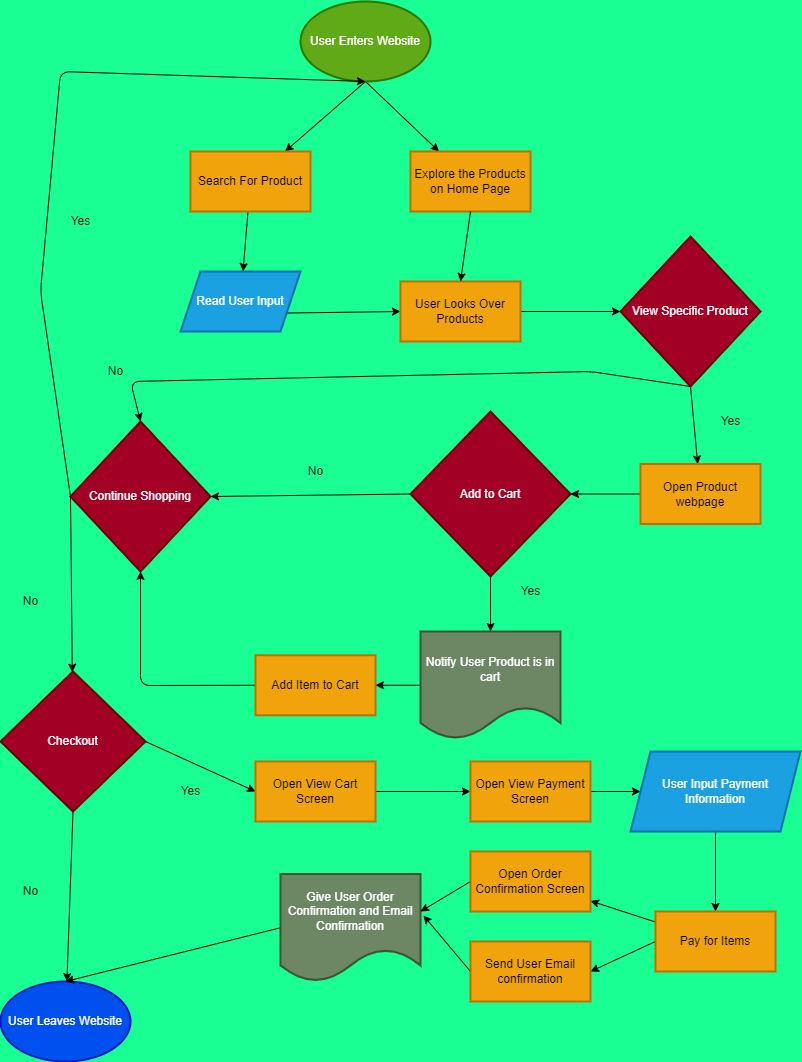

The diagram above was exported from draw.io. Its source (the exported page's mxGraphModel, read from the mxfile embedded in the PNG):
<mxGraphModel dx="918" dy="388" grid="1" gridSize="10" guides="1" tooltips="1" connect="1" arrows="1" fold="1" page="1" pageScale="1" pageWidth="850" pageHeight="1100" background="#19FF94" math="0" shadow="1">
  <root>
    <mxCell id="0" />
    <mxCell id="1" parent="0" />
    <mxCell id="7" value="" style="edgeStyle=none;html=1;exitX=0.5;exitY=1;exitDx=0;exitDy=0;exitPerimeter=0;" edge="1" parent="1" source="2" target="6">
      <mxGeometry relative="1" as="geometry" />
    </mxCell>
    <mxCell id="9" value="" style="edgeStyle=none;html=1;exitX=0.5;exitY=1;exitDx=0;exitDy=0;exitPerimeter=0;" edge="1" parent="1" source="2" target="8">
      <mxGeometry relative="1" as="geometry" />
    </mxCell>
    <mxCell id="2" value="User Enters Website" style="strokeWidth=2;html=1;shape=mxgraph.flowchart.start_1;whiteSpace=wrap;fillColor=#60a917;fontColor=#ffffff;strokeColor=#2D7600;" vertex="1" parent="1">
      <mxGeometry x="340" y="10" width="130" height="80" as="geometry" />
    </mxCell>
    <mxCell id="19" value="" style="edgeStyle=none;html=1;fontColor=#FFFFFF;" edge="1" parent="1" source="6" target="18">
      <mxGeometry relative="1" as="geometry" />
    </mxCell>
    <mxCell id="6" value="Search For Product" style="whiteSpace=wrap;html=1;fillColor=#f0a30a;strokeColor=#BD7000;fontColor=#000000;strokeWidth=2;" vertex="1" parent="1">
      <mxGeometry x="230" y="160" width="120" height="60" as="geometry" />
    </mxCell>
    <mxCell id="8" value="Explore the Products on Home Page" style="whiteSpace=wrap;html=1;fillColor=#f0a30a;strokeColor=#BD7000;fontColor=#000000;strokeWidth=2;" vertex="1" parent="1">
      <mxGeometry x="450" y="160" width="120" height="60" as="geometry" />
    </mxCell>
    <mxCell id="13" value="" style="edgeStyle=none;html=1;fontColor=#FFFFFF;entryX=0;entryY=0.5;entryDx=0;entryDy=0;exitX=1;exitY=0.75;exitDx=0;exitDy=0;" edge="1" parent="1" source="18" target="12">
      <mxGeometry relative="1" as="geometry">
        <mxPoint x="290" y="290" as="sourcePoint" />
      </mxGeometry>
    </mxCell>
    <mxCell id="27" value="" style="edgeStyle=none;html=1;fontColor=#FFFFFF;entryX=0;entryY=0.5;entryDx=0;entryDy=0;" edge="1" parent="1" source="12" target="26">
      <mxGeometry relative="1" as="geometry" />
    </mxCell>
    <mxCell id="12" value="User Looks Over Products" style="whiteSpace=wrap;html=1;fillColor=#f0a30a;strokeColor=#BD7000;fontColor=#000000;strokeWidth=2;" vertex="1" parent="1">
      <mxGeometry x="440" y="290" width="120" height="60" as="geometry" />
    </mxCell>
    <mxCell id="14" value="" style="edgeStyle=none;html=1;fontColor=#FFFFFF;exitX=0.5;exitY=1;exitDx=0;exitDy=0;entryX=0.5;entryY=0;entryDx=0;entryDy=0;" edge="1" parent="1" source="8" target="12">
      <mxGeometry relative="1" as="geometry">
        <mxPoint x="520" y="280" as="sourcePoint" />
        <mxPoint x="632.848484848485" y="345.33333333333337" as="targetPoint" />
      </mxGeometry>
    </mxCell>
    <mxCell id="18" value="Read User Input" style="shape=parallelogram;perimeter=parallelogramPerimeter;whiteSpace=wrap;html=1;fixedSize=1;fillColor=#1ba1e2;strokeColor=#006EAF;fontColor=#ffffff;strokeWidth=2;" vertex="1" parent="1">
      <mxGeometry x="220" y="280" width="120" height="60" as="geometry" />
    </mxCell>
    <mxCell id="52" value="" style="edgeStyle=none;html=1;fontColor=#FFFFFF;exitX=0.5;exitY=1;exitDx=0;exitDy=0;" edge="1" parent="1" source="26" target="51">
      <mxGeometry relative="1" as="geometry" />
    </mxCell>
    <mxCell id="59" style="edgeStyle=none;html=1;exitX=0.5;exitY=1;exitDx=0;exitDy=0;entryX=0.5;entryY=0;entryDx=0;entryDy=0;fontColor=#FFFFFF;" edge="1" parent="1" source="26" target="30">
      <mxGeometry relative="1" as="geometry">
        <Array as="points">
          <mxPoint x="630" y="380" />
          <mxPoint x="170" y="390" />
        </Array>
      </mxGeometry>
    </mxCell>
    <mxCell id="26" value="View Specific Product" style="rhombus;whiteSpace=wrap;html=1;fillColor=#a20025;strokeWidth=2;fontColor=#ffffff;strokeColor=#6F0000;" vertex="1" parent="1">
      <mxGeometry x="660" y="245" width="140" height="150" as="geometry" />
    </mxCell>
    <mxCell id="68" style="edgeStyle=none;html=1;exitX=0;exitY=0.5;exitDx=0;exitDy=0;entryX=0.5;entryY=1;entryDx=0;entryDy=0;entryPerimeter=0;fontColor=#FFFFFF;" edge="1" parent="1" source="30" target="2">
      <mxGeometry relative="1" as="geometry">
        <Array as="points">
          <mxPoint x="80" y="300" />
          <mxPoint x="100" y="80" />
        </Array>
      </mxGeometry>
    </mxCell>
    <mxCell id="71" value="" style="edgeStyle=none;html=1;fontColor=#FFFFFF;exitX=0;exitY=0.5;exitDx=0;exitDy=0;" edge="1" parent="1" source="30" target="70">
      <mxGeometry relative="1" as="geometry" />
    </mxCell>
    <mxCell id="30" value="Continue Shopping" style="rhombus;whiteSpace=wrap;html=1;fillColor=#a20025;strokeColor=#6F0000;fontColor=#ffffff;strokeWidth=2;" vertex="1" parent="1">
      <mxGeometry x="110" y="430" width="140" height="150" as="geometry" />
    </mxCell>
    <mxCell id="34" value="User Leaves Website" style="strokeWidth=2;html=1;shape=mxgraph.flowchart.start_1;whiteSpace=wrap;fillColor=#0050ef;fontColor=#ffffff;strokeColor=#001DBC;" vertex="1" parent="1">
      <mxGeometry x="40" y="990" width="130" height="80" as="geometry" />
    </mxCell>
    <mxCell id="62" style="edgeStyle=none;html=1;exitX=0;exitY=0.5;exitDx=0;exitDy=0;entryX=1;entryY=0.5;entryDx=0;entryDy=0;fontColor=#FFFFFF;" edge="1" parent="1" source="39" target="30">
      <mxGeometry relative="1" as="geometry" />
    </mxCell>
    <mxCell id="64" style="edgeStyle=none;html=1;exitX=0.5;exitY=1;exitDx=0;exitDy=0;entryX=0.5;entryY=0;entryDx=0;entryDy=0;fontColor=#FFFFFF;" edge="1" parent="1" source="39" target="43">
      <mxGeometry relative="1" as="geometry" />
    </mxCell>
    <mxCell id="39" value="Add to Cart" style="rhombus;whiteSpace=wrap;html=1;fillColor=#a20025;strokeColor=#6F0000;fontColor=#ffffff;strokeWidth=2;" vertex="1" parent="1">
      <mxGeometry x="450" y="420" width="160" height="165" as="geometry" />
    </mxCell>
    <mxCell id="49" value="" style="edgeStyle=none;html=1;fontColor=#FFFFFF;" edge="1" parent="1" source="43" target="48">
      <mxGeometry relative="1" as="geometry" />
    </mxCell>
    <mxCell id="43" value="Notify User Product is in cart" style="shape=document;whiteSpace=wrap;html=1;boundedLbl=1;fillColor=#6d8764;strokeColor=#3A5431;fontColor=#ffffff;strokeWidth=2;" vertex="1" parent="1">
      <mxGeometry x="460" y="640" width="140" height="107.5" as="geometry" />
    </mxCell>
    <mxCell id="66" style="edgeStyle=none;html=1;exitX=0;exitY=0.5;exitDx=0;exitDy=0;entryX=0.5;entryY=1;entryDx=0;entryDy=0;fontColor=#FFFFFF;" edge="1" parent="1" source="48" target="30">
      <mxGeometry relative="1" as="geometry">
        <Array as="points">
          <mxPoint x="180" y="694" />
        </Array>
      </mxGeometry>
    </mxCell>
    <mxCell id="48" value="Add Item to Cart" style="whiteSpace=wrap;html=1;fillColor=#f0a30a;strokeColor=#BD7000;fontColor=#000000;strokeWidth=2;" vertex="1" parent="1">
      <mxGeometry x="295" y="663.75" width="120" height="60" as="geometry" />
    </mxCell>
    <mxCell id="61" style="edgeStyle=none;html=1;exitX=0;exitY=0.5;exitDx=0;exitDy=0;entryX=1;entryY=0.5;entryDx=0;entryDy=0;fontColor=#FFFFFF;" edge="1" parent="1" source="51" target="39">
      <mxGeometry relative="1" as="geometry" />
    </mxCell>
    <mxCell id="51" value="Open Product webpage" style="whiteSpace=wrap;html=1;fillColor=#f0a30a;strokeColor=#BD7000;fontColor=#000000;strokeWidth=2;" vertex="1" parent="1">
      <mxGeometry x="680" y="472.5" width="120" height="60" as="geometry" />
    </mxCell>
    <mxCell id="53" value="&lt;font color=&quot;#000000&quot;&gt;Yes&lt;/font&gt;" style="text;html=1;align=center;verticalAlign=middle;resizable=0;points=[];autosize=1;strokeColor=none;fillColor=none;fontColor=#FFFFFF;" vertex="1" parent="1">
      <mxGeometry x="750" y="420" width="40" height="20" as="geometry" />
    </mxCell>
    <mxCell id="60" value="&lt;font color=&quot;#000000&quot;&gt;No&lt;/font&gt;" style="text;html=1;align=center;verticalAlign=middle;resizable=0;points=[];autosize=1;strokeColor=none;fillColor=none;fontColor=#FFFFFF;" vertex="1" parent="1">
      <mxGeometry x="140" y="370" width="30" height="20" as="geometry" />
    </mxCell>
    <mxCell id="63" value="&lt;font color=&quot;#000000&quot;&gt;No&lt;/font&gt;" style="text;html=1;align=center;verticalAlign=middle;resizable=0;points=[];autosize=1;strokeColor=none;fillColor=none;fontColor=#FFFFFF;" vertex="1" parent="1">
      <mxGeometry x="340" y="470" width="30" height="20" as="geometry" />
    </mxCell>
    <mxCell id="65" value="&lt;font color=&quot;#000000&quot;&gt;Yes&lt;/font&gt;" style="text;html=1;align=center;verticalAlign=middle;resizable=0;points=[];autosize=1;strokeColor=none;fillColor=none;fontColor=#FFFFFF;" vertex="1" parent="1">
      <mxGeometry x="550" y="590" width="40" height="20" as="geometry" />
    </mxCell>
    <mxCell id="69" value="&lt;font color=&quot;#000000&quot;&gt;Yes&lt;/font&gt;" style="text;html=1;align=center;verticalAlign=middle;resizable=0;points=[];autosize=1;strokeColor=none;fillColor=none;fontColor=#FFFFFF;" vertex="1" parent="1">
      <mxGeometry x="100" y="220" width="40" height="20" as="geometry" />
    </mxCell>
    <mxCell id="73" style="edgeStyle=none;html=1;exitX=0.5;exitY=1;exitDx=0;exitDy=0;fontColor=#FFFFFF;" edge="1" parent="1" source="70" target="34">
      <mxGeometry relative="1" as="geometry" />
    </mxCell>
    <mxCell id="78" value="" style="edgeStyle=none;html=1;fontColor=#FFFFFF;exitX=1;exitY=0.5;exitDx=0;exitDy=0;entryX=0;entryY=0.5;entryDx=0;entryDy=0;" edge="1" parent="1" source="70" target="77">
      <mxGeometry relative="1" as="geometry" />
    </mxCell>
    <mxCell id="70" value="Checkout" style="rhombus;whiteSpace=wrap;html=1;fillColor=#a20025;strokeColor=#6F0000;fontColor=#ffffff;strokeWidth=2;" vertex="1" parent="1">
      <mxGeometry x="40" y="680" width="145" height="140" as="geometry" />
    </mxCell>
    <mxCell id="72" value="&lt;font color=&quot;#000000&quot;&gt;No&lt;/font&gt;" style="text;html=1;align=center;verticalAlign=middle;resizable=0;points=[];autosize=1;strokeColor=none;fillColor=none;fontColor=#FFFFFF;" vertex="1" parent="1">
      <mxGeometry x="55" y="600" width="30" height="20" as="geometry" />
    </mxCell>
    <mxCell id="74" value="&lt;font color=&quot;#000000&quot;&gt;No&lt;/font&gt;" style="text;html=1;align=center;verticalAlign=middle;resizable=0;points=[];autosize=1;strokeColor=none;fillColor=none;fontColor=#FFFFFF;" vertex="1" parent="1">
      <mxGeometry x="55" y="890" width="30" height="20" as="geometry" />
    </mxCell>
    <mxCell id="82" value="" style="edgeStyle=none;html=1;fontColor=#FFFFFF;" edge="1" parent="1" source="77" target="81">
      <mxGeometry relative="1" as="geometry" />
    </mxCell>
    <mxCell id="77" value="Open View Cart Screen" style="whiteSpace=wrap;html=1;fillColor=#f0a30a;strokeColor=#BD7000;fontColor=#000000;strokeWidth=2;" vertex="1" parent="1">
      <mxGeometry x="295" y="770" width="120" height="60" as="geometry" />
    </mxCell>
    <mxCell id="79" value="&lt;font color=&quot;#000000&quot;&gt;Yes&lt;/font&gt;" style="text;html=1;align=center;verticalAlign=middle;resizable=0;points=[];autosize=1;strokeColor=none;fillColor=none;fontColor=#FFFFFF;" vertex="1" parent="1">
      <mxGeometry x="210" y="790" width="40" height="20" as="geometry" />
    </mxCell>
    <mxCell id="84" style="edgeStyle=none;html=1;exitX=1;exitY=0.5;exitDx=0;exitDy=0;entryX=0;entryY=0.5;entryDx=0;entryDy=0;fontColor=#FFFFFF;" edge="1" parent="1" source="81" target="83">
      <mxGeometry relative="1" as="geometry" />
    </mxCell>
    <mxCell id="81" value="&lt;span&gt;Open View Payment Screen&lt;/span&gt;" style="whiteSpace=wrap;html=1;fillColor=#f0a30a;strokeColor=#BD7000;fontColor=#000000;strokeWidth=2;" vertex="1" parent="1">
      <mxGeometry x="510" y="770" width="120" height="60" as="geometry" />
    </mxCell>
    <mxCell id="87" style="edgeStyle=none;html=1;exitX=0.5;exitY=1;exitDx=0;exitDy=0;entryX=0.5;entryY=0;entryDx=0;entryDy=0;fontColor=#FFFFFF;" edge="1" parent="1" source="83" target="86">
      <mxGeometry relative="1" as="geometry" />
    </mxCell>
    <mxCell id="83" value="User Input Payment Information" style="shape=parallelogram;perimeter=parallelogramPerimeter;whiteSpace=wrap;html=1;fixedSize=1;fillColor=#1ba1e2;strokeColor=#006EAF;fontColor=#ffffff;strokeWidth=2;" vertex="1" parent="1">
      <mxGeometry x="670" y="760" width="170" height="80" as="geometry" />
    </mxCell>
    <mxCell id="96" style="edgeStyle=none;html=1;exitX=0;exitY=0.5;exitDx=0;exitDy=0;entryX=0.5;entryY=0;entryDx=0;entryDy=0;entryPerimeter=0;fontColor=#FFFFFF;" edge="1" parent="1" source="85" target="34">
      <mxGeometry relative="1" as="geometry" />
    </mxCell>
    <mxCell id="85" value="Give User Order Confirmation and Email Confirmation" style="shape=document;whiteSpace=wrap;html=1;boundedLbl=1;fillColor=#6d8764;strokeColor=#3A5431;fontColor=#ffffff;strokeWidth=2;" vertex="1" parent="1">
      <mxGeometry x="320" y="882.5" width="140" height="107.5" as="geometry" />
    </mxCell>
    <mxCell id="90" value="" style="edgeStyle=none;html=1;fontColor=#FFFFFF;" edge="1" parent="1" source="86" target="89">
      <mxGeometry relative="1" as="geometry" />
    </mxCell>
    <mxCell id="94" style="edgeStyle=none;html=1;exitX=0;exitY=0.5;exitDx=0;exitDy=0;entryX=1;entryY=0.5;entryDx=0;entryDy=0;fontColor=#FFFFFF;" edge="1" parent="1" source="86" target="92">
      <mxGeometry relative="1" as="geometry" />
    </mxCell>
    <mxCell id="86" value="&lt;span&gt;Pay for Items&lt;/span&gt;" style="whiteSpace=wrap;html=1;fillColor=#f0a30a;strokeColor=#BD7000;fontColor=#000000;strokeWidth=2;" vertex="1" parent="1">
      <mxGeometry x="695" y="920" width="120" height="60" as="geometry" />
    </mxCell>
    <mxCell id="91" style="edgeStyle=none;html=1;exitX=0;exitY=0.5;exitDx=0;exitDy=0;entryX=1;entryY=0.349;entryDx=0;entryDy=0;entryPerimeter=0;fontColor=#FFFFFF;" edge="1" parent="1" source="89" target="85">
      <mxGeometry relative="1" as="geometry" />
    </mxCell>
    <mxCell id="89" value="&lt;span&gt;Open Order Confirmation Screen&lt;/span&gt;" style="whiteSpace=wrap;html=1;fillColor=#f0a30a;strokeColor=#BD7000;fontColor=#000000;strokeWidth=2;" vertex="1" parent="1">
      <mxGeometry x="510" y="860" width="120" height="60" as="geometry" />
    </mxCell>
    <mxCell id="95" style="edgeStyle=none;html=1;exitX=0;exitY=0.5;exitDx=0;exitDy=0;entryX=1.021;entryY=0.386;entryDx=0;entryDy=0;entryPerimeter=0;fontColor=#FFFFFF;" edge="1" parent="1" source="92" target="85">
      <mxGeometry relative="1" as="geometry" />
    </mxCell>
    <mxCell id="92" value="Send User Email&lt;br&gt;confirmation" style="whiteSpace=wrap;html=1;fillColor=#f0a30a;strokeColor=#BD7000;fontColor=#000000;strokeWidth=2;" vertex="1" parent="1">
      <mxGeometry x="510" y="950" width="120" height="60" as="geometry" />
    </mxCell>
  </root>
</mxGraphModel>